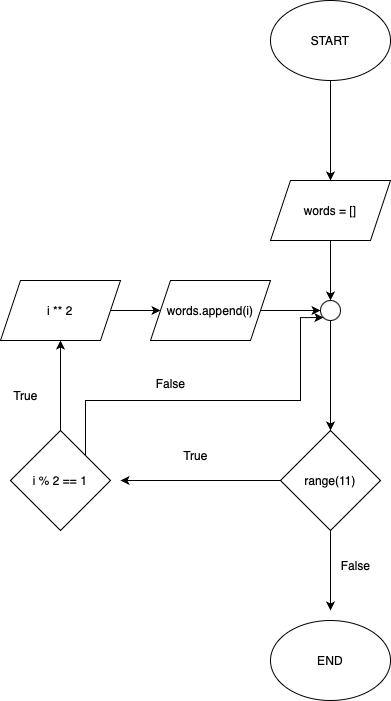

The diagram above was exported from draw.io. Its source (the exported page's mxGraphModel, read from the mxfile embedded in the PNG):
<mxGraphModel dx="2013" dy="836" grid="1" gridSize="10" guides="1" tooltips="1" connect="1" arrows="1" fold="1" page="1" pageScale="1" pageWidth="827" pageHeight="1169" math="0" shadow="0">
  <root>
    <mxCell id="0" />
    <mxCell id="1" parent="0" />
    <mxCell id="Zqh5-t-63-4ukM7eZIXJ-3" value="" style="edgeStyle=orthogonalEdgeStyle;rounded=0;orthogonalLoop=1;jettySize=auto;html=1;" parent="1" source="HPwpLh6KKD_884cppFAu-12" target="Zqh5-t-63-4ukM7eZIXJ-2" edge="1">
      <mxGeometry relative="1" as="geometry" />
    </mxCell>
    <mxCell id="HPwpLh6KKD_884cppFAu-12" value="START" style="ellipse;whiteSpace=wrap;html=1;" parent="1" vertex="1">
      <mxGeometry x="-60" y="100" width="120" height="80" as="geometry" />
    </mxCell>
    <mxCell id="HPwpLh6KKD_884cppFAu-13" value="END" style="ellipse;whiteSpace=wrap;html=1;" parent="1" vertex="1">
      <mxGeometry x="-60" y="720" width="120" height="80" as="geometry" />
    </mxCell>
    <mxCell id="Zqh5-t-63-4ukM7eZIXJ-5" value="" style="edgeStyle=orthogonalEdgeStyle;rounded=0;orthogonalLoop=1;jettySize=auto;html=1;" parent="1" source="Zqh5-t-63-4ukM7eZIXJ-2" target="Zqh5-t-63-4ukM7eZIXJ-4" edge="1">
      <mxGeometry relative="1" as="geometry" />
    </mxCell>
    <mxCell id="Zqh5-t-63-4ukM7eZIXJ-2" value="words = []" style="shape=parallelogram;perimeter=parallelogramPerimeter;whiteSpace=wrap;html=1;fixedSize=1;" parent="1" vertex="1">
      <mxGeometry x="-60" y="280" width="120" height="60" as="geometry" />
    </mxCell>
    <mxCell id="Zqh5-t-63-4ukM7eZIXJ-19" value="" style="edgeStyle=orthogonalEdgeStyle;rounded=0;orthogonalLoop=1;jettySize=auto;html=1;" parent="1" source="Zqh5-t-63-4ukM7eZIXJ-4" target="Zqh5-t-63-4ukM7eZIXJ-6" edge="1">
      <mxGeometry relative="1" as="geometry" />
    </mxCell>
    <mxCell id="Zqh5-t-63-4ukM7eZIXJ-4" value="" style="ellipse;whiteSpace=wrap;html=1;aspect=fixed;" parent="1" vertex="1">
      <mxGeometry x="-10" y="400" width="20" height="20" as="geometry" />
    </mxCell>
    <mxCell id="Zqh5-t-63-4ukM7eZIXJ-10" value="" style="edgeStyle=orthogonalEdgeStyle;rounded=0;orthogonalLoop=1;jettySize=auto;html=1;" parent="1" source="Zqh5-t-63-4ukM7eZIXJ-6" edge="1">
      <mxGeometry relative="1" as="geometry">
        <mxPoint x="-210" y="580" as="targetPoint" />
      </mxGeometry>
    </mxCell>
    <mxCell id="Zqh5-t-63-4ukM7eZIXJ-6" value="range(11)" style="rhombus;whiteSpace=wrap;html=1;" parent="1" vertex="1">
      <mxGeometry x="-50" y="530" width="100" height="100" as="geometry" />
    </mxCell>
    <mxCell id="Zqh5-t-63-4ukM7eZIXJ-23" value="True" style="text;html=1;align=center;verticalAlign=middle;resizable=0;points=[];autosize=1;strokeColor=none;fillColor=none;" parent="1" vertex="1">
      <mxGeometry x="-160" y="540" width="50" height="30" as="geometry" />
    </mxCell>
    <mxCell id="w23v-U_mb87v2jIvH582-17" value="" style="edgeStyle=orthogonalEdgeStyle;rounded=0;orthogonalLoop=1;jettySize=auto;html=1;" edge="1" parent="1" source="Zqh5-t-63-4ukM7eZIXJ-6">
      <mxGeometry relative="1" as="geometry">
        <mxPoint y="550" as="sourcePoint" />
        <mxPoint y="710" as="targetPoint" />
      </mxGeometry>
    </mxCell>
    <mxCell id="w23v-U_mb87v2jIvH582-25" value="" style="edgeStyle=orthogonalEdgeStyle;rounded=0;orthogonalLoop=1;jettySize=auto;html=1;" edge="1" parent="1" source="w23v-U_mb87v2jIvH582-19" target="Zqh5-t-63-4ukM7eZIXJ-4">
      <mxGeometry relative="1" as="geometry" />
    </mxCell>
    <mxCell id="w23v-U_mb87v2jIvH582-19" value="words.append(i)" style="shape=parallelogram;perimeter=parallelogramPerimeter;whiteSpace=wrap;html=1;fixedSize=1;" vertex="1" parent="1">
      <mxGeometry x="-180" y="380" width="120" height="60" as="geometry" />
    </mxCell>
    <mxCell id="w23v-U_mb87v2jIvH582-21" value="" style="edgeStyle=orthogonalEdgeStyle;rounded=0;orthogonalLoop=1;jettySize=auto;html=1;" edge="1" parent="1" source="w23v-U_mb87v2jIvH582-20" target="w23v-U_mb87v2jIvH582-18">
      <mxGeometry relative="1" as="geometry" />
    </mxCell>
    <mxCell id="w23v-U_mb87v2jIvH582-27" style="edgeStyle=orthogonalEdgeStyle;rounded=0;orthogonalLoop=1;jettySize=auto;html=1;exitX=1;exitY=0;exitDx=0;exitDy=0;entryX=0;entryY=1;entryDx=0;entryDy=0;" edge="1" parent="1" source="w23v-U_mb87v2jIvH582-20" target="Zqh5-t-63-4ukM7eZIXJ-4">
      <mxGeometry relative="1" as="geometry">
        <Array as="points">
          <mxPoint x="-245" y="500" />
          <mxPoint x="-30" y="500" />
          <mxPoint x="-30" y="417" />
        </Array>
      </mxGeometry>
    </mxCell>
    <mxCell id="w23v-U_mb87v2jIvH582-20" value="i % 2 == 1" style="rhombus;whiteSpace=wrap;html=1;" vertex="1" parent="1">
      <mxGeometry x="-320" y="530" width="100" height="100" as="geometry" />
    </mxCell>
    <mxCell id="w23v-U_mb87v2jIvH582-24" value="" style="edgeStyle=orthogonalEdgeStyle;rounded=0;orthogonalLoop=1;jettySize=auto;html=1;" edge="1" parent="1" source="w23v-U_mb87v2jIvH582-18" target="w23v-U_mb87v2jIvH582-19">
      <mxGeometry relative="1" as="geometry" />
    </mxCell>
    <mxCell id="w23v-U_mb87v2jIvH582-18" value="i ** 2" style="shape=parallelogram;perimeter=parallelogramPerimeter;whiteSpace=wrap;html=1;fixedSize=1;" vertex="1" parent="1">
      <mxGeometry x="-330" y="380" width="120" height="60" as="geometry" />
    </mxCell>
    <mxCell id="w23v-U_mb87v2jIvH582-26" value="True" style="text;html=1;align=center;verticalAlign=middle;resizable=0;points=[];autosize=1;strokeColor=none;fillColor=none;" vertex="1" parent="1">
      <mxGeometry x="-330" y="480" width="50" height="30" as="geometry" />
    </mxCell>
    <mxCell id="w23v-U_mb87v2jIvH582-28" value="False" style="text;html=1;align=center;verticalAlign=middle;resizable=0;points=[];autosize=1;strokeColor=none;fillColor=none;" vertex="1" parent="1">
      <mxGeometry x="-185" y="468" width="50" height="30" as="geometry" />
    </mxCell>
    <mxCell id="w23v-U_mb87v2jIvH582-29" value="False" style="text;html=1;align=center;verticalAlign=middle;resizable=0;points=[];autosize=1;strokeColor=none;fillColor=none;" vertex="1" parent="1">
      <mxGeometry y="650" width="50" height="30" as="geometry" />
    </mxCell>
  </root>
</mxGraphModel>